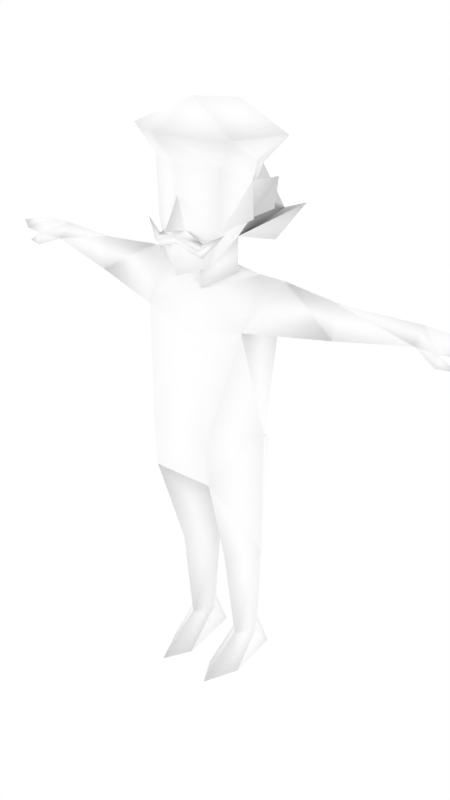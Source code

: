 # Source: malenpc18.blend  (saved by Blender 2.68.0; exported with 4.5.12 LTS)
import bpy
from mathutils import Matrix  # noqa: F401  (used for matrix-valued properties, if any)

bpy.ops.wm.read_factory_settings(use_empty=True)
scene = bpy.context.scene
scene.name = 'Scene'

# ---- collections
col_collection_1 = bpy.data.collections.new('Collection 1'); scene.collection.children.link(col_collection_1)
col_collection_2 = bpy.data.collections.new('Collection 2'); scene.collection.children.link(col_collection_2)
col_collection_2.hide_render = True
col_collection_2.hide_viewport = True

# ---- materials (node trees are filled in below, after node groups)
mat_npcs = bpy.data.materials.new('npcs')
mat_npcs.alpha_threshold = 0.0
mat_npcs.use_transparent_shadow = False
mat_npcs.diffuse_color = (1.0, 1.0, 1.0, 1.0)
mat_npcs.roughness = 0.5
mat_npcs.line_color = (0.0, 0.0, 0.0, 1.0)

# ---- material node trees

# ---- world
world_world = bpy.data.worlds.new('World'); scene.world = world_world
world_world.color = (1.0, 1.0, 1.0)
world_world.use_sun_shadow = False
world_world.sun_shadow_jitter_overblur = 0.0
world_world.cycles.sampling_method = 'MANUAL'
world_world.cycles.sample_map_resolution = 256

# ---- meshes
me_simplerrig = bpy.data.meshes.new('simplerrig')
me_simplerrig.from_pydata([(-0.1546, 0.01366, 1.366), (-0.09984, 0.1356, 0.7785), (-0.1716, 0.08818, 1.228), (-0.1716, -0.09049, 1.228), (-0.1919, -0.006536, 0.8787), (-0.01071, 0.03604, 0.4338), (-0.08536, 0.1096, 0.5177), (-0.1566, 0.03604, 0.4338), (-0.05268, 0.04775, 0.1018), (-0.09084, 0.1065, 0.1018), (-0.1304, 0.04775, 0.1018), (-0.09084, -0.01247, 0.1018), (-0.06353, 0.1319, 0.0), (-0.1181, 0.1319, 0.0), (-0.08904, -0.1675, 0.0), (-0.04035, -0.08092, 0.0), (-0.1391, -0.05611, 0.0), (-0.4278, -0.007601, 1.356), (-0.4958, 0.1013, 1.305), (-0.4278, -0.02275, 1.254), (-0.2425, 0.01366, 1.366), (-0.6554, 0.05277, 1.338), (-0.6554, 0.09586, 1.293), (-0.6554, 0.009334, 1.293), (-0.7336, 0.0497, 1.336), (-0.7336, 0.1218, 1.302), (-0.7334, -0.008269, 1.3), (-0.7942, 0.04732, 1.325), (-0.7942, 0.1152, 1.304), (-0.7942, -0.002617, 1.304), (-0.8619, 0.04387, 1.306), (-0.7309, -0.01675, 1.264), (-0.7864, -0.0009606, 1.264), (-0.7186, 0.01877, 1.271), (-0.08613, 0.126, 0.3564), (-0.1016, -0.1506, 0.7386), (-0.4278, 0.09554, 1.305), (-0.08368, -0.05824, 0.4338), (-0.07179, 0.01721, 1.349), (-0.09965, -0.1606, 0.8787), (-0.07179, 0.01721, 1.457), (-0.1187, 0.01249, 1.52), (-0.1635, 0.06022, 1.544), (-0.1758, 0.06022, 1.636), (-0.1248, 0.01249, 1.626), (-0.1316, 0.01721, 1.681), (-0.1693, -0.129, 1.764), (-0.1545, 0.1321, 1.729), (-0.1116, -0.1112, 1.685), (-0.07902, 0.1163, 1.644), (-0.1116, -0.1032, 1.507), (-0.07939, -0.1114, 1.403), (-0.1349, 0.1441, 1.522), (-0.23, 0.1163, 1.561), (-0.1262, 0.1163, 1.433), (-0.09073, 0.05061, 1.58), (-0.1607, -0.02755, 1.534), (-0.02779, -0.1509, 1.508), (-0.07693, -0.1389, 1.476), (-0.1359, -0.1195, 1.507), (-0.07693, -0.1405, 1.435), (-0.07447, -0.1588, 1.459), (0.1546, 0.01366, 1.366), (0.09984, 0.1356, 0.7785), (0.1716, 0.08818, 1.228), (0.1716, -0.09049, 1.228), (0.1919, -0.006536, 0.8787), (0.01071, 0.03604, 0.4338), (0.08536, 0.1096, 0.5177), (0.1566, 0.03604, 0.4338), (0.05268, 0.04775, 0.1018), (0.09084, 0.1065, 0.1018), (0.1304, 0.04775, 0.1018), (0.09084, -0.01247, 0.1018), (0.06353, 0.1319, 0.0), (0.1181, 0.1319, 0.0), (0.08904, -0.1675, 0.0), (0.04035, -0.08092, 0.0), (0.1391, -0.05611, 0.0), (0.4278, -0.007601, 1.356), (0.4958, 0.1013, 1.305), (0.4278, -0.02275, 1.254), (0.2425, 0.01366, 1.366), (0.6554, 0.05277, 1.338), (0.6554, 0.09586, 1.293), (0.6554, 0.009334, 1.293), (0.7336, 0.0497, 1.336), (0.7336, 0.1218, 1.302), (0.7334, -0.008269, 1.3), (0.7942, 0.04732, 1.325), (0.7942, 0.1152, 1.304), (0.7942, -0.002617, 1.304), (0.8619, 0.04387, 1.306), (0.7309, -0.01675, 1.264), (0.7864, -0.0009606, 1.264), (0.7186, 0.01877, 1.271), (0.08613, 0.126, 0.3564), (0.1016, -0.1506, 0.7386), (0.4278, 0.09554, 1.305), (0.08368, -0.05824, 0.4338), (0.07179, 0.01721, 1.349), (0.0, -0.05743, 1.306), (0.0, 0.117, 0.8787), (0.0, 0.0965, 1.215), (0.0, 0.07285, 1.352), (0.0, -0.01047, 0.7267), (0.0, -0.1102, 1.189), (0.09965, -0.1606, 0.8787), (0.0, -0.06151, 1.385), (0.0, -0.16, 1.375), (0.0, -0.2028, 1.509), (0.0, -0.1515, 1.598), (0.0, -0.1576, 1.685), (0.0, -0.231, 1.774), (0.0, -0.08376, 1.848), (0.0, 0.1083, 1.813), (0.0, 0.2155, 1.688), (0.0, 0.138, 1.613), (0.0, 0.08297, 1.49), (0.07179, 0.01721, 1.457), (0.1187, 0.01249, 1.52), (0.1635, 0.06022, 1.544), (0.1758, 0.06022, 1.636), (0.1248, 0.01249, 1.626), (0.1316, 0.01721, 1.681), (0.1693, -0.129, 1.764), (0.1545, 0.1321, 1.729), (0.1116, -0.1112, 1.685), (0.07902, 0.1163, 1.644), (0.1116, -0.1032, 1.507), (0.07939, -0.1114, 1.403), (0.1349, 0.1441, 1.522), (0.23, 0.1163, 1.561), (0.1262, 0.1163, 1.433), (0.09073, 0.05061, 1.58), (0.1607, -0.02755, 1.534), (0.02779, -0.1509, 1.508), (0.07693, -0.1389, 1.476), (0.1359, -0.1195, 1.507), (0.07693, -0.1405, 1.435), (0.0, -0.1573, 1.467), (0.07447, -0.1588, 1.459), (0.0, -0.1708, 1.49)], [], [(1, 105, 6), (14, 11, 16), (12, 8, 15), (34, 10, 7), (9, 8, 12), (12, 15, 16, 13), (8, 11, 15), (13, 9, 12), (13, 16, 10), (4, 3, 2), (36, 20, 2), (19, 36, 2), (17, 18, 21), (25, 22, 26), (18, 22, 21), (23, 21, 26), (24, 25, 28), (21, 22, 25), (25, 26, 28), (26, 24, 29), (28, 29, 30), (29, 27, 30), (27, 28, 30), (22, 33, 26), (22, 18, 19), (23, 26, 31), (33, 31, 32), (26, 33, 32), (31, 26, 32), (27, 24, 28), (24, 21, 25), (24, 27, 29), (26, 29, 28), (11, 14, 15), (10, 9, 13), (11, 10, 16), (23, 33, 22), (33, 23, 31), (9, 10, 34), (34, 6, 5), (8, 9, 34), (15, 14, 16), (5, 11, 8), (11, 7, 10), (11, 5, 37), (6, 34, 7), (8, 34, 5), (21, 24, 26), (5, 6, 105), (104, 103, 2), (3, 4, 39), (2, 3, 19), (35, 7, 37), (1, 6, 7), (4, 7, 35), (106, 3, 39), (5, 35, 37), (23, 22, 19), (36, 19, 18), (20, 36, 17), (17, 36, 18), (23, 19, 17), (23, 17, 21), (7, 11, 37), (102, 2, 103), (20, 17, 19), (20, 19, 3), (1, 7, 4), (102, 4, 2), (102, 1, 4), (20, 0, 2), (0, 104, 2), (0, 20, 3), (3, 106, 101), (101, 0, 3), (38, 104, 0), (38, 0, 101), (39, 4, 35), (35, 5, 105), (114, 115, 46), (46, 115, 47), (115, 116, 47), (47, 45, 46), (45, 47, 49), (47, 116, 49), (48, 112, 113), (49, 116, 117), (48, 50, 111), (48, 111, 112), (44, 48, 45), (54, 118, 40), (40, 53, 54), (52, 54, 53), (117, 52, 49), (54, 52, 118), (52, 117, 118), (40, 52, 53), (49, 52, 55), (55, 40, 41), (44, 49, 55), (49, 44, 45), (41, 50, 56), (44, 41, 56), (50, 44, 56), (48, 44, 50), (50, 41, 51), (40, 51, 41), (50, 57, 111), (110, 111, 57), (50, 51, 57), (51, 109, 57), (43, 41, 44), (41, 43, 42), (55, 43, 44), (55, 42, 43), (55, 41, 42), (46, 113, 114), (46, 45, 48), (113, 46, 48), (142, 57, 58, 61), (61, 58, 59), (61, 59, 60), (61, 60, 140, 142), (58, 60, 59), (57, 140, 60, 58), (51, 108, 109), (40, 108, 51), (40, 101, 108), (101, 40, 38), (40, 104, 38), (104, 40, 118), (52, 40, 55), (63, 68, 105), (76, 78, 73), (74, 77, 70), (96, 69, 72), (71, 74, 70), (74, 75, 78, 77), (70, 77, 73), (75, 74, 71), (75, 72, 78), (66, 64, 65), (98, 64, 82), (81, 64, 98), (79, 83, 80), (87, 88, 84), (80, 83, 84), (85, 88, 83), (86, 90, 87), (83, 87, 84), (87, 90, 88), (88, 91, 86), (90, 92, 91), (91, 92, 89), (89, 92, 90), (84, 88, 95), (84, 81, 80), (85, 93, 88), (95, 94, 93), (88, 94, 95), (93, 94, 88), (89, 90, 86), (86, 87, 83), (86, 91, 89), (88, 90, 91), (73, 77, 76), (72, 75, 71), (73, 78, 72), (85, 84, 95), (95, 93, 85), (71, 96, 72), (96, 67, 68), (70, 96, 71), (77, 78, 76), (67, 70, 73), (73, 72, 69), (73, 99, 67), (68, 69, 96), (70, 67, 96), (83, 88, 86), (67, 105, 68), (104, 64, 103), (65, 107, 66), (64, 81, 65), (97, 99, 69), (63, 69, 68), (66, 97, 69), (106, 107, 65), (67, 99, 97), (85, 81, 84), (98, 80, 81), (82, 79, 98), (79, 80, 98), (85, 79, 81), (85, 83, 79), (69, 99, 73), (102, 103, 64), (82, 81, 79), (82, 65, 81), (63, 66, 69), (102, 64, 66), (102, 66, 63), (82, 64, 62), (62, 64, 104), (62, 65, 82), (65, 101, 106), (101, 65, 62), (100, 62, 104), (100, 101, 62), (107, 97, 66), (97, 105, 67), (114, 125, 115), (125, 126, 115), (115, 126, 116), (126, 125, 124), (124, 128, 126), (126, 128, 116), (127, 113, 112), (128, 117, 116), (127, 111, 129), (127, 112, 111), (123, 124, 127), (133, 119, 118), (119, 133, 132), (131, 132, 133), (117, 128, 131), (133, 118, 131), (131, 118, 117), (119, 132, 131), (128, 134, 131), (134, 120, 119), (123, 134, 128), (128, 124, 123), (120, 135, 129), (123, 135, 120), (129, 135, 123), (127, 129, 123), (129, 130, 120), (119, 120, 130), (129, 111, 136), (110, 136, 111), (129, 136, 130), (130, 136, 109), (122, 123, 120), (120, 121, 122), (134, 123, 122), (134, 122, 121), (134, 121, 120), (125, 114, 113), (125, 127, 124), (113, 127, 125), (142, 141, 137, 136), (141, 138, 137), (141, 139, 138), (141, 142, 140, 139), (137, 138, 139), (136, 137, 139, 140), (130, 109, 108), (119, 130, 108), (119, 108, 101), (101, 100, 119), (119, 100, 104), (104, 118, 119), (131, 134, 119), (136, 110, 57), (136, 57, 109), (63, 1, 102), (63, 105, 1), (107, 106, 39), (35, 97, 107, 39), (105, 97, 35), (57, 142, 136)])
me_simplerrig.polygons.foreach_set('use_smooth', [True] * 272)
_uv = me_simplerrig.uv_layers.new(name='UVMap')
_uv.uv.foreach_set('vector', [0.8238, 0.5378, 0.8138, 0.5351, 0.8238, 0.5222, 0.7699, 0.5008, 0.7699, 0.5096, 0.7796, 0.5008, 0.7507, 0.5008, 0.763, 0.5096, 0.7603, 0.5008, 0.8238, 0.5136, 0.8339, 0.5011, 0.8339, 0.5183, 0.7563, 0.5096, 0.763, 0.5096, 0.7507, 0.5008, 0.7552, 0.5109, 0.7511, 0.534, 0.7652, 0.5305, 0.7614, 0.5109, 0.763, 0.5096, 0.7699, 0.5096, 0.7603, 0.5008, 0.7868, 0.5008, 0.7823, 0.5096, 0.793, 0.5008, 0.7868, 0.5008, 0.7796, 0.5008, 0.7759, 0.5096, 0.8299, 0.5486, 0.838, 0.5722, 0.8261, 0.5722, 0.8548, 0.556, 0.8644, 0.5488, 0.8746, 0.556, 0.8561, 0.5637, 0.8548, 0.556, 0.8746, 0.556, 0.8538, 0.5488, 0.85, 0.556, 0.8389, 0.5488, 0.8443, 0.607, 0.8506, 0.6056, 0.8443, 0.5966, 0.85, 0.556, 0.8389, 0.556, 0.8389, 0.5488, 0.853, 0.6214, 0.8542, 0.6144, 0.847, 0.6203, 0.8482, 0.6143, 0.8475, 0.6075, 0.8428, 0.6085, 0.8542, 0.6144, 0.8537, 0.6073, 0.8475, 0.6075, 0.8443, 0.607, 0.8443, 0.5966, 0.8395, 0.6066, 0.847, 0.6203, 0.8482, 0.6143, 0.8425, 0.6188, 0.8395, 0.6066, 0.8394, 0.597, 0.8341, 0.6009, 0.8425, 0.6188, 0.8434, 0.6143, 0.8377, 0.6144, 0.8434, 0.6143, 0.8428, 0.6085, 0.8377, 0.6144, 0.8506, 0.6056, 0.8484, 0.5966, 0.8443, 0.5966, 0.8389, 0.556, 0.85, 0.556, 0.8561, 0.5637, 0.853, 0.6214, 0.847, 0.6203, 0.8468, 0.6244, 0.8484, 0.5966, 0.8493, 0.5935, 0.8453, 0.592, 0.8443, 0.5966, 0.8484, 0.5966, 0.8453, 0.592, 0.8468, 0.6244, 0.847, 0.6203, 0.8425, 0.6228, 0.8434, 0.6143, 0.8482, 0.6143, 0.8428, 0.6085, 0.8482, 0.6143, 0.8542, 0.6144, 0.8475, 0.6075, 0.8482, 0.6143, 0.8434, 0.6143, 0.8425, 0.6188, 0.8443, 0.5966, 0.8394, 0.597, 0.8395, 0.6066, 0.7699, 0.5096, 0.7699, 0.5008, 0.7603, 0.5008, 0.7759, 0.5096, 0.7823, 0.5096, 0.7868, 0.5008, 0.7699, 0.5096, 0.7759, 0.5096, 0.7796, 0.5008, 0.8542, 0.5987, 0.8484, 0.5966, 0.8506, 0.6056, 0.8484, 0.5966, 0.8542, 0.5987, 0.8493, 0.5935, 0.8238, 0.5011, 0.8339, 0.5011, 0.8238, 0.5136, 0.8238, 0.5136, 0.8238, 0.5222, 0.8138, 0.5183, 0.8138, 0.5011, 0.8238, 0.5011, 0.8238, 0.5136, 0.7511, 0.534, 0.7581, 0.5405, 0.7652, 0.5305, 0.8546, 0.5183, 0.8444, 0.5011, 0.8546, 0.5011, 0.8444, 0.5011, 0.8346, 0.5183, 0.8346, 0.5011, 0.8444, 0.5011, 0.8546, 0.5183, 0.8444, 0.5183, 0.8238, 0.5222, 0.8238, 0.5136, 0.8339, 0.5183, 0.8138, 0.5011, 0.8238, 0.5136, 0.8138, 0.5183, 0.8542, 0.6144, 0.8482, 0.6143, 0.847, 0.6203, 0.8138, 0.5183, 0.8238, 0.5222, 0.8138, 0.5351, 0.8146, 0.5808, 0.8146, 0.5714, 0.8261, 0.5722, 0.7665, 0.5722, 0.7593, 0.5486, 0.7713, 0.5486, 0.8746, 0.556, 0.8746, 0.5637, 0.8561, 0.5637, 0.8444, 0.5387, 0.8346, 0.5183, 0.8444, 0.5183, 0.8238, 0.5378, 0.8238, 0.5222, 0.8339, 0.5183, 0.8346, 0.5478, 0.8346, 0.5183, 0.8444, 0.5387, 0.778, 0.5696, 0.7665, 0.5722, 0.7713, 0.5486, 0.8546, 0.5183, 0.8444, 0.5387, 0.8444, 0.5183, 0.8389, 0.5637, 0.8389, 0.556, 0.8561, 0.5637, 0.8548, 0.556, 0.8561, 0.5637, 0.85, 0.556, 0.8644, 0.5488, 0.8548, 0.556, 0.8538, 0.5488, 0.8538, 0.5488, 0.8548, 0.556, 0.85, 0.556, 0.8389, 0.5637, 0.8561, 0.5637, 0.8547, 0.5718, 0.8389, 0.5637, 0.8547, 0.5718, 0.8389, 0.5718, 0.8346, 0.5183, 0.8444, 0.5011, 0.8444, 0.5183, 0.8146, 0.5486, 0.8261, 0.5722, 0.8146, 0.5714, 0.8644, 0.5718, 0.8547, 0.5718, 0.8561, 0.5637, 0.8644, 0.5718, 0.8561, 0.5637, 0.8746, 0.5637, 0.8238, 0.5378, 0.8339, 0.5183, 0.8339, 0.5478, 0.8146, 0.5486, 0.8299, 0.5486, 0.8261, 0.5722, 0.8138, 0.5478, 0.8238, 0.5378, 0.8339, 0.5478, 0.8644, 0.5488, 0.8746, 0.5488, 0.8746, 0.556, 0.8255, 0.5835, 0.8146, 0.5808, 0.8261, 0.5722, 0.8746, 0.5718, 0.8644, 0.5718, 0.8746, 0.5637, 0.7665, 0.5722, 0.778, 0.5696, 0.778, 0.5782, 0.778, 0.5782, 0.7674, 0.5835, 0.7665, 0.5722, 0.8199, 0.5838, 0.8146, 0.5808, 0.8255, 0.5835, 0.7731, 0.5839, 0.7674, 0.5835, 0.778, 0.5782, 0.8444, 0.5478, 0.8346, 0.5478, 0.8444, 0.5387, 0.8444, 0.5387, 0.8546, 0.5183, 0.8546, 0.5351, 0.828, 0.5971, 0.828, 0.613, 0.8181, 0.5984, 0.8181, 0.5984, 0.828, 0.613, 0.8169, 0.6118, 0.828, 0.613, 0.8165, 0.6234, 0.8169, 0.6118, 0.8169, 0.6118, 0.8105, 0.6055, 0.8181, 0.5984, 0.8105, 0.6055, 0.8169, 0.6118, 0.8089, 0.6147, 0.8169, 0.6118, 0.8165, 0.6234, 0.8089, 0.6147, 0.8113, 0.5963, 0.8123, 0.5882, 0.82, 0.5872, 0.8089, 0.6147, 0.8165, 0.6234, 0.8072, 0.6221, 0.7516, 0.6243, 0.7507, 0.6018, 0.7667, 0.6129, 0.7516, 0.6243, 0.7667, 0.6129, 0.7667, 0.6243, 0.7957, 0.6192, 0.7837, 0.6239, 0.7958, 0.6244, 0.834, 0.5893, 0.8433, 0.588, 0.8374, 0.5962, 0.8374, 0.5962, 0.8226, 0.5876, 0.834, 0.5893, 0.8315, 0.5835, 0.834, 0.5893, 0.8226, 0.5876, 0.8433, 0.5769, 0.8315, 0.5835, 0.8368, 0.5734, 0.834, 0.5893, 0.8315, 0.5835, 0.8433, 0.588, 0.8315, 0.5835, 0.8433, 0.5769, 0.8433, 0.588, 0.8011, 0.5999, 0.8093, 0.6055, 0.8073, 0.612, 0.8368, 0.5734, 0.8315, 0.5835, 0.8291, 0.574, 0.8053, 0.6104, 0.7978, 0.5991, 0.7979, 0.6074, 0.7957, 0.6192, 0.8063, 0.6209, 0.8002, 0.6147, 0.8063, 0.6209, 0.7957, 0.6192, 0.7958, 0.6244, 0.7979, 0.6074, 0.7857, 0.6073, 0.7932, 0.6107, 0.7957, 0.6192, 0.7979, 0.6074, 0.7932, 0.6107, 0.7857, 0.6073, 0.7957, 0.6192, 0.7932, 0.6107, 0.7837, 0.6239, 0.7957, 0.6192, 0.7857, 0.6073, 0.7857, 0.6073, 0.7979, 0.6074, 0.7835, 0.5961, 0.7978, 0.5991, 0.7835, 0.5961, 0.7979, 0.6074, 0.7507, 0.6018, 0.7628, 0.602, 0.7667, 0.6129, 0.7667, 0.6048, 0.7667, 0.6129, 0.7628, 0.602, 0.7507, 0.6018, 0.7547, 0.5882, 0.7628, 0.602, 0.7547, 0.5882, 0.7667, 0.5844, 0.7628, 0.602, 0.8041, 0.5978, 0.8103, 0.5867, 0.8105, 0.5965, 0.8103, 0.5867, 0.8041, 0.5978, 0.8044, 0.5893, 0.7972, 0.5913, 0.8041, 0.5978, 0.7976, 0.5977, 0.7972, 0.5913, 0.8044, 0.5893, 0.8041, 0.5978, 0.7972, 0.5913, 0.7997, 0.5848, 0.8044, 0.5893, 0.8181, 0.5984, 0.82, 0.5872, 0.828, 0.5971, 0.8181, 0.5984, 0.8105, 0.6055, 0.8113, 0.5963, 0.82, 0.5872, 0.8181, 0.5984, 0.8113, 0.5963, 0.7742, 0.5445, 0.7707, 0.5479, 0.7641, 0.5447, 0.7648, 0.5416, 0.7648, 0.5416, 0.7641, 0.5447, 0.7559, 0.5458, 0.7648, 0.5416, 0.7559, 0.5458, 0.7643, 0.538, 0.7648, 0.5416, 0.7643, 0.538, 0.7742, 0.5409, 0.7742, 0.5445, 0.7546, 0.5459, 0.7511, 0.5459, 0.7572, 0.5509, 0.7573, 0.5417, 0.7538, 0.5394, 0.7511, 0.5459, 0.7546, 0.5459, 0.7835, 0.5961, 0.7898, 0.5883, 0.7795, 0.5867, 0.7978, 0.5991, 0.7898, 0.5883, 0.7835, 0.5961, 0.7578, 0.5868, 0.7658, 0.576, 0.7658, 0.5819, 0.7658, 0.576, 0.7578, 0.5868, 0.7581, 0.5789, 0.7578, 0.5868, 0.7514, 0.5789, 0.7581, 0.5789, 0.7514, 0.5789, 0.7578, 0.5868, 0.7505, 0.5891, 0.8093, 0.6055, 0.8011, 0.5999, 0.8091, 0.598, 0.8038, 0.5378, 0.8038, 0.5222, 0.8138, 0.5351, 0.7699, 0.5008, 0.7796, 0.5008, 0.7699, 0.5096, 0.7507, 0.5008, 0.7603, 0.5008, 0.763, 0.5096, 0.8038, 0.5136, 0.7938, 0.5183, 0.7938, 0.5011, 0.7563, 0.5096, 0.7507, 0.5008, 0.763, 0.5096, 0.7552, 0.5109, 0.7614, 0.5109, 0.7652, 0.5305, 0.7511, 0.534, 0.763, 0.5096, 0.7603, 0.5008, 0.7699, 0.5096, 0.7868, 0.5008, 0.793, 0.5008, 0.7823, 0.5096, 0.7868, 0.5008, 0.7759, 0.5096, 0.7796, 0.5008, 0.7992, 0.5486, 0.803, 0.5722, 0.7911, 0.5722, 0.8548, 0.556, 0.8746, 0.556, 0.8644, 0.5488, 0.8561, 0.5637, 0.8746, 0.556, 0.8548, 0.556, 0.8538, 0.5488, 0.8389, 0.5488, 0.85, 0.556, 0.8443, 0.607, 0.8443, 0.5966, 0.8506, 0.6056, 0.85, 0.556, 0.8389, 0.5488, 0.8389, 0.556, 0.853, 0.6214, 0.847, 0.6203, 0.8542, 0.6144, 0.8482, 0.6143, 0.8428, 0.6085, 0.8475, 0.6075, 0.8542, 0.6144, 0.8475, 0.6075, 0.8537, 0.6073, 0.8443, 0.607, 0.8395, 0.6066, 0.8443, 0.5966, 0.847, 0.6203, 0.8425, 0.6188, 0.8482, 0.6143, 0.8395, 0.6066, 0.8341, 0.6009, 0.8394, 0.597, 0.8425, 0.6188, 0.8377, 0.6144, 0.8434, 0.6143, 0.8434, 0.6143, 0.8377, 0.6144, 0.8428, 0.6085, 0.8506, 0.6056, 0.8443, 0.5966, 0.8484, 0.5966, 0.8389, 0.556, 0.8561, 0.5637, 0.85, 0.556, 0.853, 0.6214, 0.8468, 0.6244, 0.847, 0.6203, 0.8484, 0.5966, 0.8453, 0.592, 0.8493, 0.5935, 0.8443, 0.5966, 0.8453, 0.592, 0.8484, 0.5966, 0.8468, 0.6244, 0.8425, 0.6228, 0.847, 0.6203, 0.8434, 0.6143, 0.8428, 0.6085, 0.8482, 0.6143, 0.8482, 0.6143, 0.8475, 0.6075, 0.8542, 0.6144, 0.8482, 0.6143, 0.8425, 0.6188, 0.8434, 0.6143, 0.8443, 0.5966, 0.8395, 0.6066, 0.8394, 0.597, 0.7699, 0.5096, 0.7603, 0.5008, 0.7699, 0.5008, 0.7759, 0.5096, 0.7868, 0.5008, 0.7823, 0.5096, 0.7699, 0.5096, 0.7796, 0.5008, 0.7759, 0.5096, 0.8542, 0.5987, 0.8506, 0.6056, 0.8484, 0.5966, 0.8484, 0.5966, 0.8493, 0.5935, 0.8542, 0.5987, 0.8038, 0.5011, 0.8038, 0.5136, 0.7938, 0.5011, 0.8038, 0.5136, 0.8138, 0.5183, 0.8038, 0.5222, 0.8138, 0.5011, 0.8038, 0.5136, 0.8038, 0.5011, 0.7511, 0.534, 0.7652, 0.5305, 0.7581, 0.5405, 0.8546, 0.5183, 0.8546, 0.5011, 0.8645, 0.5011, 0.8645, 0.5011, 0.8745, 0.5011, 0.8745, 0.5183, 0.8645, 0.5011, 0.8645, 0.5183, 0.8546, 0.5183, 0.8038, 0.5222, 0.7938, 0.5183, 0.8038, 0.5136, 0.8138, 0.5011, 0.8138, 0.5183, 0.8038, 0.5136, 0.8542, 0.6144, 0.847, 0.6203, 0.8482, 0.6143, 0.8138, 0.5183, 0.8138, 0.5351, 0.8038, 0.5222, 0.8146, 0.5808, 0.803, 0.5722, 0.8146, 0.5714, 0.7895, 0.5722, 0.7847, 0.5486, 0.7968, 0.5486, 0.8746, 0.556, 0.8561, 0.5637, 0.8746, 0.5637, 0.8645, 0.5388, 0.8645, 0.5183, 0.8745, 0.5183, 0.8038, 0.5378, 0.7938, 0.5183, 0.8038, 0.5222, 0.8745, 0.5478, 0.8645, 0.5388, 0.8745, 0.5183, 0.778, 0.5696, 0.7847, 0.5486, 0.7895, 0.5722, 0.8546, 0.5183, 0.8645, 0.5183, 0.8645, 0.5388, 0.8389, 0.5637, 0.8561, 0.5637, 0.8389, 0.556, 0.8548, 0.556, 0.85, 0.556, 0.8561, 0.5637, 0.8644, 0.5488, 0.8538, 0.5488, 0.8548, 0.556, 0.8538, 0.5488, 0.85, 0.556, 0.8548, 0.556, 0.8389, 0.5637, 0.8547, 0.5718, 0.8561, 0.5637, 0.8389, 0.5637, 0.8389, 0.5718, 0.8547, 0.5718, 0.8745, 0.5183, 0.8645, 0.5183, 0.8645, 0.5011, 0.8146, 0.5486, 0.8146, 0.5714, 0.803, 0.5722, 0.8644, 0.5718, 0.8561, 0.5637, 0.8547, 0.5718, 0.8644, 0.5718, 0.8746, 0.5637, 0.8561, 0.5637, 0.8038, 0.5378, 0.7938, 0.5478, 0.7938, 0.5183, 0.8146, 0.5486, 0.803, 0.5722, 0.7992, 0.5486, 0.8138, 0.5478, 0.7938, 0.5478, 0.8038, 0.5378, 0.8644, 0.5488, 0.8746, 0.556, 0.8746, 0.5488, 0.8036, 0.5835, 0.803, 0.5722, 0.8146, 0.5808, 0.8746, 0.5718, 0.8746, 0.5637, 0.8644, 0.5718, 0.7895, 0.5722, 0.778, 0.5782, 0.778, 0.5696, 0.778, 0.5782, 0.7895, 0.5722, 0.7886, 0.5835, 0.8092, 0.5838, 0.8036, 0.5835, 0.8146, 0.5808, 0.7829, 0.5839, 0.778, 0.5782, 0.7886, 0.5835, 0.8645, 0.5478, 0.8645, 0.5388, 0.8745, 0.5478, 0.8645, 0.5388, 0.8546, 0.5351, 0.8546, 0.5183, 0.828, 0.5971, 0.8181, 0.5984, 0.828, 0.613, 0.8181, 0.5984, 0.8169, 0.6118, 0.828, 0.613, 0.828, 0.613, 0.8169, 0.6118, 0.8165, 0.6234, 0.8169, 0.6118, 0.8181, 0.5984, 0.8105, 0.6055, 0.8105, 0.6055, 0.8089, 0.6147, 0.8169, 0.6118, 0.8169, 0.6118, 0.8089, 0.6147, 0.8165, 0.6234, 0.8113, 0.5963, 0.82, 0.5872, 0.8123, 0.5882, 0.8089, 0.6147, 0.8072, 0.6221, 0.8165, 0.6234, 0.7818, 0.6243, 0.7667, 0.6129, 0.7828, 0.6018, 0.7818, 0.6243, 0.7667, 0.6243, 0.7667, 0.6129, 0.7957, 0.6192, 0.7958, 0.6244, 0.7837, 0.6239, 0.834, 0.5893, 0.8374, 0.5962, 0.8433, 0.588, 0.8374, 0.5962, 0.834, 0.5893, 0.8226, 0.5876, 0.8315, 0.5835, 0.8226, 0.5876, 0.834, 0.5893, 0.8433, 0.5769, 0.8368, 0.5734, 0.8315, 0.5835, 0.834, 0.5893, 0.8433, 0.588, 0.8315, 0.5835, 0.8315, 0.5835, 0.8433, 0.588, 0.8433, 0.5769, 0.8011, 0.5999, 0.8073, 0.612, 0.8093, 0.6055, 0.8368, 0.5734, 0.8291, 0.574, 0.8315, 0.5835, 0.8053, 0.6104, 0.7979, 0.6074, 0.7978, 0.5991, 0.7957, 0.6192, 0.8002, 0.6147, 0.8063, 0.6209, 0.8063, 0.6209, 0.7958, 0.6244, 0.7957, 0.6192, 0.7979, 0.6074, 0.7932, 0.6107, 0.7857, 0.6073, 0.7957, 0.6192, 0.7932, 0.6107, 0.7979, 0.6074, 0.7857, 0.6073, 0.7932, 0.6107, 0.7957, 0.6192, 0.7837, 0.6239, 0.7857, 0.6073, 0.7957, 0.6192, 0.7857, 0.6073, 0.7835, 0.5961, 0.7979, 0.6074, 0.7978, 0.5991, 0.7979, 0.6074, 0.7835, 0.5961, 0.7828, 0.6018, 0.7667, 0.6129, 0.7706, 0.602, 0.7667, 0.6048, 0.7706, 0.602, 0.7667, 0.6129, 0.7828, 0.6018, 0.7706, 0.602, 0.7787, 0.5882, 0.7787, 0.5882, 0.7706, 0.602, 0.7667, 0.5844, 0.8041, 0.5978, 0.8105, 0.5965, 0.8103, 0.5867, 0.8103, 0.5867, 0.8044, 0.5893, 0.8041, 0.5978, 0.7972, 0.5913, 0.7976, 0.5977, 0.8041, 0.5978, 0.7972, 0.5913, 0.8041, 0.5978, 0.8044, 0.5893, 0.7972, 0.5913, 0.8044, 0.5893, 0.7997, 0.5848, 0.8181, 0.5984, 0.828, 0.5971, 0.82, 0.5872, 0.8181, 0.5984, 0.8113, 0.5963, 0.8105, 0.6055, 0.82, 0.5872, 0.8113, 0.5963, 0.8181, 0.5984, 0.7742, 0.5445, 0.7836, 0.5416, 0.7843, 0.5447, 0.7777, 0.5479, 0.7836, 0.5416, 0.7925, 0.5458, 0.7843, 0.5447, 0.7836, 0.5416, 0.7841, 0.538, 0.7925, 0.5458, 0.7836, 0.5416, 0.7742, 0.5445, 0.7742, 0.5409, 0.7841, 0.538, 0.7546, 0.5459, 0.7572, 0.5509, 0.7511, 0.5459, 0.7573, 0.5417, 0.7546, 0.5459, 0.7511, 0.5459, 0.7538, 0.5394, 0.7835, 0.5961, 0.7795, 0.5867, 0.7898, 0.5883, 0.7978, 0.5991, 0.7835, 0.5961, 0.7898, 0.5883, 0.7578, 0.5868, 0.7658, 0.5819, 0.7658, 0.576, 0.7658, 0.576, 0.7581, 0.5789, 0.7578, 0.5868, 0.7578, 0.5868, 0.7581, 0.5789, 0.7514, 0.5789, 0.7514, 0.5789, 0.7505, 0.5891, 0.7578, 0.5868, 0.8093, 0.6055, 0.8091, 0.598, 0.8011, 0.5999, 0.7706, 0.602, 0.7667, 0.6048, 0.7628, 0.602, 0.7706, 0.602, 0.7628, 0.602, 0.7667, 0.5844, 0.8038, 0.5378, 0.8238, 0.5378, 0.8138, 0.5478, 0.8038, 0.5378, 0.8138, 0.5351, 0.8238, 0.5378, 0.7847, 0.5486, 0.778, 0.5696, 0.7713, 0.5486, 0.8444, 0.5387, 0.8645, 0.5388, 0.8645, 0.5478, 0.8444, 0.5478, 0.8546, 0.5351, 0.8645, 0.5388, 0.8444, 0.5387, 0.7707, 0.5479, 0.7742, 0.5445, 0.7777, 0.5479])
_ca = me_simplerrig.color_attributes.new('Col', 'BYTE_COLOR', 'CORNER')
_ca.data.foreach_set('color', [1.0, 1.0, 1.0, 1.0, 1.0, 1.0, 1.0, 1.0, 1.0, 1.0, 1.0, 1.0, 1.0, 1.0, 1.0, 1.0, 1.0, 1.0, 1.0, 1.0, 1.0, 1.0, 1.0, 1.0, 1.0, 1.0, 1.0, 1.0, 1.0, 1.0, 1.0, 1.0, 1.0, 1.0, 1.0, 1.0, 1.0, 1.0, 1.0, 1.0, 1.0, 1.0, 1.0, 1.0, 1.0, 1.0, 1.0, 1.0, 1.0, 1.0, 1.0, 1.0, 1.0, 1.0, 1.0, 1.0, 1.0, 1.0, 1.0, 1.0, 1.0, 1.0, 1.0, 1.0, 1.0, 1.0, 1.0, 1.0, 1.0, 1.0, 1.0, 1.0, 1.0, 1.0, 1.0, 1.0, 1.0, 1.0, 1.0, 1.0, 1.0, 1.0, 1.0, 1.0, 1.0, 1.0, 1.0, 1.0, 1.0, 1.0, 1.0, 1.0, 1.0, 1.0, 1.0, 1.0, 1.0, 1.0, 1.0, 1.0, 1.0, 1.0, 1.0, 1.0, 1.0, 1.0, 1.0, 1.0, 1.0, 1.0, 1.0, 1.0, 1.0, 1.0, 1.0, 1.0, 1.0, 1.0, 1.0, 1.0, 1.0, 1.0, 1.0, 1.0, 1.0, 1.0, 1.0, 1.0, 1.0, 1.0, 1.0, 1.0, 1.0, 1.0, 1.0, 1.0, 1.0, 1.0, 1.0, 1.0, 1.0, 1.0, 1.0, 1.0, 1.0, 1.0, 1.0, 1.0, 1.0, 1.0, 1.0, 1.0, 1.0, 1.0, 1.0, 1.0, 1.0, 1.0, 1.0, 1.0, 1.0, 1.0, 1.0, 1.0, 1.0, 1.0, 1.0, 1.0, 1.0, 1.0, 1.0, 1.0, 1.0, 1.0, 1.0, 1.0, 1.0, 1.0, 1.0, 1.0, 1.0, 1.0, 1.0, 1.0, 1.0, 1.0, 1.0, 1.0, 1.0, 1.0, 1.0, 1.0, 1.0, 1.0, 1.0, 1.0, 1.0, 1.0, 1.0, 1.0, 1.0, 1.0, 1.0, 1.0, 1.0, 1.0, 1.0, 1.0, 1.0, 1.0, 1.0, 1.0, 1.0, 1.0, 1.0, 1.0, 1.0, 1.0, 1.0, 1.0, 1.0, 1.0, 1.0, 1.0, 1.0, 1.0, 1.0, 1.0, 1.0, 1.0, 1.0, 1.0, 1.0, 1.0, 1.0, 1.0, 1.0, 1.0, 1.0, 1.0, 1.0, 1.0, 1.0, 1.0, 1.0, 1.0, 1.0, 1.0, 1.0, 1.0, 1.0, 1.0, 1.0, 1.0, 1.0, 1.0, 1.0, 1.0, 1.0, 1.0, 1.0, 1.0, 1.0, 1.0, 1.0, 1.0, 1.0, 1.0, 1.0, 1.0, 1.0, 1.0, 1.0, 1.0, 1.0, 1.0, 1.0, 1.0, 1.0, 1.0, 1.0, 1.0, 1.0, 1.0, 1.0, 1.0, 1.0, 1.0, 1.0, 1.0, 1.0, 1.0, 1.0, 1.0, 1.0, 1.0, 1.0, 1.0, 1.0, 1.0, 1.0, 1.0, 1.0, 1.0, 1.0, 1.0, 1.0, 1.0, 1.0, 1.0, 1.0, 1.0, 1.0, 1.0, 1.0, 1.0, 1.0, 1.0, 1.0, 1.0, 1.0, 1.0, 1.0, 1.0, 1.0, 1.0, 1.0, 1.0, 1.0, 1.0, 1.0, 1.0, 1.0, 1.0, 1.0, 1.0, 1.0, 1.0, 1.0, 1.0, 1.0, 1.0, 1.0, 1.0, 1.0, 1.0, 1.0, 1.0, 1.0, 1.0, 1.0, 1.0, 1.0, 1.0, 1.0, 1.0, 1.0, 1.0, 1.0, 1.0, 1.0, 1.0, 1.0, 1.0, 1.0, 1.0, 1.0, 1.0, 1.0, 1.0, 1.0, 1.0, 1.0, 1.0, 1.0, 1.0, 1.0, 1.0, 1.0, 1.0, 1.0, 1.0, 1.0, 1.0, 1.0, 1.0, 1.0, 1.0, 1.0, 1.0, 1.0, 1.0, 1.0, 1.0, 1.0, 1.0, 1.0, 1.0, 1.0, 1.0, 1.0, 1.0, 1.0, 1.0, 1.0, 1.0, 1.0, 1.0, 1.0, 1.0, 1.0, 1.0, 1.0, 1.0, 1.0, 1.0, 1.0, 1.0, 1.0, 1.0, 1.0, 1.0, 1.0, 1.0, 1.0, 1.0, 1.0, 1.0, 1.0, 1.0, 1.0, 1.0, 1.0, 1.0, 1.0, 1.0, 1.0, 1.0, 1.0, 1.0, 1.0, 1.0, 1.0, 1.0, 1.0, 1.0, 1.0, 1.0, 1.0, 1.0, 1.0, 1.0, 1.0, 1.0, 1.0, 1.0, 1.0, 1.0, 1.0, 1.0, 1.0, 1.0, 1.0, 1.0, 1.0, 1.0, 1.0, 1.0, 1.0, 1.0, 1.0, 1.0, 1.0, 1.0, 1.0, 1.0, 1.0, 1.0, 1.0, 1.0, 1.0, 1.0, 1.0, 1.0, 1.0, 1.0, 1.0, 1.0, 1.0, 1.0, 1.0, 1.0, 1.0, 1.0, 1.0, 1.0, 1.0, 1.0, 1.0, 1.0, 1.0, 1.0, 1.0, 1.0, 1.0, 1.0, 1.0, 1.0, 1.0, 1.0, 1.0, 1.0, 1.0, 1.0, 1.0, 1.0, 1.0, 1.0, 1.0, 1.0, 1.0, 1.0, 1.0, 1.0, 1.0, 1.0, 1.0, 1.0, 1.0, 1.0, 1.0, 1.0, 1.0, 1.0, 1.0, 1.0, 1.0, 1.0, 1.0, 1.0, 1.0, 1.0, 1.0, 1.0, 1.0, 1.0, 1.0, 1.0, 1.0, 1.0, 1.0, 1.0, 1.0, 1.0, 1.0, 1.0, 1.0, 1.0, 1.0, 1.0, 1.0, 1.0, 1.0, 1.0, 1.0, 1.0, 1.0, 1.0, 1.0, 1.0, 1.0, 1.0, 1.0, 1.0, 1.0, 1.0, 1.0, 1.0, 1.0, 1.0, 1.0, 1.0, 1.0, 1.0, 1.0, 1.0, 1.0, 1.0, 1.0, 1.0, 1.0, 1.0, 1.0, 1.0, 1.0, 1.0, 1.0, 1.0, 1.0, 1.0, 1.0, 1.0, 1.0, 1.0, 1.0, 1.0, 1.0, 1.0, 1.0, 1.0, 1.0, 1.0, 1.0, 1.0, 1.0, 1.0, 1.0, 1.0, 1.0, 1.0, 1.0, 1.0, 1.0, 1.0, 1.0, 1.0, 1.0, 1.0, 1.0, 1.0, 1.0, 1.0, 1.0, 1.0, 1.0, 1.0, 1.0, 1.0, 1.0, 1.0, 1.0, 1.0, 1.0, 1.0, 1.0, 1.0, 1.0, 1.0, 1.0, 1.0, 1.0, 1.0, 1.0, 1.0, 1.0, 1.0, 1.0, 1.0, 1.0, 1.0, 1.0, 1.0, 1.0, 1.0, 1.0, 1.0, 1.0, 1.0, 1.0, 1.0, 1.0, 1.0, 1.0, 1.0, 1.0, 1.0, 1.0, 1.0, 1.0, 1.0, 1.0, 1.0, 1.0, 1.0, 1.0, 1.0, 1.0, 1.0, 1.0, 1.0, 1.0, 1.0, 1.0, 1.0, 1.0, 1.0, 1.0, 1.0, 1.0, 1.0, 1.0, 1.0, 1.0, 1.0, 1.0, 1.0, 1.0, 1.0, 1.0, 1.0, 1.0, 1.0, 1.0, 1.0, 1.0, 1.0, 1.0, 1.0, 1.0, 1.0, 1.0, 1.0, 1.0, 1.0, 1.0, 1.0, 1.0, 1.0, 1.0, 1.0, 1.0, 1.0, 1.0, 1.0, 1.0, 1.0, 1.0, 1.0, 1.0, 1.0, 1.0, 1.0, 1.0, 1.0, 1.0, 1.0, 1.0, 1.0, 1.0, 1.0, 1.0, 1.0, 1.0, 1.0, 1.0, 1.0, 1.0, 1.0, 1.0, 1.0, 1.0, 1.0, 1.0, 1.0, 1.0, 1.0, 1.0, 1.0, 1.0, 1.0, 1.0, 1.0, 1.0, 1.0, 1.0, 1.0, 1.0, 1.0, 1.0, 1.0, 1.0, 1.0, 1.0, 1.0, 1.0, 1.0, 1.0, 1.0, 1.0, 1.0, 1.0, 1.0, 1.0, 1.0, 1.0, 1.0, 1.0, 1.0, 1.0, 1.0, 1.0, 1.0, 1.0, 1.0, 1.0, 1.0, 1.0, 1.0, 1.0, 1.0, 1.0, 1.0, 1.0, 1.0, 1.0, 1.0, 1.0, 1.0, 1.0, 1.0, 1.0, 1.0, 1.0, 1.0, 1.0, 1.0, 1.0, 1.0, 1.0, 1.0, 1.0, 1.0, 1.0, 1.0, 1.0, 1.0, 1.0, 1.0, 1.0, 1.0, 1.0, 1.0, 1.0, 1.0, 1.0, 1.0, 1.0, 1.0, 1.0, 1.0, 1.0, 1.0, 1.0, 1.0, 1.0, 1.0, 1.0, 1.0, 1.0, 1.0, 1.0, 1.0, 1.0, 1.0, 1.0, 1.0, 1.0, 1.0, 1.0, 1.0, 1.0, 1.0, 1.0, 1.0, 1.0, 1.0, 1.0, 1.0, 1.0, 1.0, 1.0, 1.0, 1.0, 1.0, 1.0, 1.0, 1.0, 1.0, 1.0, 1.0, 1.0, 1.0, 1.0, 1.0, 1.0, 1.0, 1.0, 1.0, 1.0, 1.0, 1.0, 1.0, 1.0, 1.0, 1.0, 1.0, 1.0, 1.0, 1.0, 1.0, 1.0, 1.0, 1.0, 1.0, 1.0, 1.0, 1.0, 1.0, 1.0, 1.0, 1.0, 1.0, 1.0, 1.0, 1.0, 1.0, 1.0, 1.0, 1.0, 1.0, 1.0, 1.0, 1.0, 1.0, 1.0, 1.0, 1.0, 1.0, 1.0, 1.0, 1.0, 1.0, 1.0, 1.0, 1.0, 1.0, 1.0, 1.0, 1.0, 1.0, 1.0, 1.0, 1.0, 1.0, 1.0, 1.0, 1.0, 1.0, 1.0, 1.0, 1.0, 1.0, 1.0, 1.0, 1.0, 1.0, 1.0, 1.0, 1.0, 1.0, 1.0, 1.0, 1.0, 1.0, 1.0, 1.0, 1.0, 1.0, 1.0, 1.0, 1.0, 1.0, 1.0, 1.0, 1.0, 1.0, 1.0, 1.0, 1.0, 1.0, 1.0, 1.0, 1.0, 1.0, 1.0, 1.0, 1.0, 1.0, 1.0, 1.0, 1.0, 1.0, 1.0, 1.0, 1.0, 1.0, 1.0, 1.0, 1.0, 1.0, 1.0, 1.0, 1.0, 1.0, 1.0, 1.0, 1.0, 1.0, 1.0, 1.0, 1.0, 1.0, 1.0, 1.0, 1.0, 1.0, 1.0, 1.0, 1.0, 1.0, 1.0, 1.0, 1.0, 1.0, 1.0, 1.0, 1.0, 1.0, 1.0, 1.0, 1.0, 1.0, 1.0, 1.0, 1.0, 1.0, 1.0, 1.0, 1.0, 1.0, 1.0, 1.0, 1.0, 1.0, 1.0, 1.0, 1.0, 1.0, 1.0, 1.0, 1.0, 1.0, 1.0, 1.0, 1.0, 1.0, 1.0, 1.0, 1.0, 1.0, 1.0, 1.0, 1.0, 1.0, 1.0, 1.0, 1.0, 1.0, 1.0, 1.0, 1.0, 1.0, 1.0, 1.0, 1.0, 1.0, 1.0, 1.0, 1.0, 1.0, 1.0, 1.0, 1.0, 1.0, 1.0, 1.0, 1.0, 1.0, 1.0, 1.0, 1.0, 1.0, 1.0, 1.0, 1.0, 1.0, 1.0, 1.0, 1.0, 1.0, 1.0, 1.0, 1.0, 1.0, 1.0, 1.0, 1.0, 1.0, 1.0, 1.0, 1.0, 1.0, 1.0, 1.0, 1.0, 1.0, 1.0, 1.0, 1.0, 1.0, 1.0, 1.0, 1.0, 1.0, 1.0, 1.0, 1.0, 1.0, 1.0, 1.0, 1.0, 1.0, 1.0, 1.0, 1.0, 1.0, 1.0, 1.0, 1.0, 1.0, 1.0, 1.0, 1.0, 1.0, 1.0, 1.0, 1.0, 1.0, 1.0, 1.0, 1.0, 1.0, 1.0, 1.0, 1.0, 1.0, 1.0, 1.0, 1.0, 1.0, 1.0, 1.0, 1.0, 1.0, 1.0, 1.0, 1.0, 1.0, 1.0, 1.0, 1.0, 1.0, 1.0, 1.0, 1.0, 1.0, 1.0, 1.0, 1.0, 1.0, 1.0, 1.0, 1.0, 1.0, 1.0, 1.0, 1.0, 1.0, 1.0, 1.0, 1.0, 1.0, 1.0, 1.0, 1.0, 1.0, 1.0, 1.0, 1.0, 1.0, 1.0, 1.0, 1.0, 1.0, 1.0, 1.0, 1.0, 1.0, 1.0, 1.0, 1.0, 1.0, 1.0, 1.0, 1.0, 1.0, 1.0, 1.0, 1.0, 1.0, 1.0, 1.0, 1.0, 1.0, 1.0, 1.0, 1.0, 1.0, 1.0, 1.0, 1.0, 1.0, 1.0, 1.0, 1.0, 1.0, 1.0, 1.0, 1.0, 1.0, 1.0, 1.0, 1.0, 1.0, 1.0, 1.0, 1.0, 1.0, 1.0, 1.0, 1.0, 1.0, 1.0, 1.0, 1.0, 1.0, 1.0, 1.0, 1.0, 1.0, 1.0, 1.0, 1.0, 1.0, 1.0, 1.0, 1.0, 1.0, 1.0, 1.0, 1.0, 1.0, 1.0, 1.0, 1.0, 1.0, 1.0, 1.0, 1.0, 1.0, 1.0, 1.0, 1.0, 1.0, 1.0, 1.0, 1.0, 1.0, 1.0, 1.0, 1.0, 1.0, 1.0, 1.0, 1.0, 1.0, 1.0, 1.0, 1.0, 1.0, 1.0, 1.0, 1.0, 1.0, 1.0, 1.0, 1.0, 1.0, 1.0, 1.0, 1.0, 1.0, 1.0, 1.0, 1.0, 1.0, 1.0, 1.0, 1.0, 1.0, 1.0, 1.0, 1.0, 1.0, 1.0, 1.0, 1.0, 1.0, 1.0, 1.0, 1.0, 1.0, 1.0, 1.0, 1.0, 1.0, 1.0, 1.0, 1.0, 1.0, 1.0, 1.0, 1.0, 1.0, 1.0, 1.0, 1.0, 1.0, 1.0, 1.0, 1.0, 1.0, 1.0, 1.0, 1.0, 1.0, 1.0, 1.0, 1.0, 1.0, 1.0, 1.0, 1.0, 1.0, 1.0, 1.0, 1.0, 1.0, 1.0, 1.0, 1.0, 1.0, 1.0, 1.0, 1.0, 1.0, 1.0, 1.0, 1.0, 1.0, 1.0, 1.0, 1.0, 1.0, 1.0, 1.0, 1.0, 1.0, 1.0, 1.0, 1.0, 1.0, 1.0, 1.0, 1.0, 1.0, 1.0, 1.0, 1.0, 1.0, 1.0, 1.0, 1.0, 1.0, 1.0, 1.0, 1.0, 1.0, 1.0, 1.0, 1.0, 1.0, 1.0, 1.0, 1.0, 1.0, 1.0, 1.0, 1.0, 1.0, 1.0, 1.0, 1.0, 1.0, 1.0, 1.0, 1.0, 1.0, 1.0, 1.0, 1.0, 1.0, 1.0, 1.0, 1.0, 1.0, 1.0, 1.0, 1.0, 1.0, 1.0, 1.0, 1.0, 1.0, 1.0, 1.0, 1.0, 1.0, 1.0, 1.0, 1.0, 1.0, 1.0, 1.0, 1.0, 1.0, 1.0, 1.0, 1.0, 1.0, 1.0, 1.0, 1.0, 1.0, 1.0, 1.0, 1.0, 1.0, 1.0, 1.0, 1.0, 1.0, 1.0, 1.0, 1.0, 1.0, 1.0, 1.0, 1.0, 1.0, 1.0, 1.0, 1.0, 1.0, 1.0, 1.0, 1.0, 1.0, 1.0, 1.0, 1.0, 1.0, 1.0, 1.0, 1.0, 1.0, 1.0, 1.0, 1.0, 1.0, 1.0, 1.0, 1.0, 1.0, 1.0, 1.0, 1.0, 1.0, 1.0, 1.0, 1.0, 1.0, 1.0, 1.0, 1.0, 1.0, 1.0, 1.0, 1.0, 1.0, 1.0, 1.0, 1.0, 1.0, 1.0, 1.0, 1.0, 1.0, 1.0, 1.0, 1.0, 1.0, 1.0, 1.0, 1.0, 1.0, 1.0, 1.0, 1.0, 1.0, 1.0, 1.0, 1.0, 1.0, 1.0, 1.0, 1.0, 1.0, 1.0, 1.0, 1.0, 1.0, 1.0, 1.0, 1.0, 1.0, 1.0, 1.0, 1.0, 1.0, 1.0, 1.0, 1.0, 1.0, 1.0, 1.0, 1.0, 1.0, 1.0, 1.0, 1.0, 1.0, 1.0, 1.0, 1.0, 1.0, 1.0, 1.0, 1.0, 1.0, 1.0, 1.0, 1.0, 1.0, 1.0, 1.0, 1.0, 1.0, 1.0, 1.0, 1.0, 1.0, 1.0, 1.0, 1.0, 1.0, 1.0, 1.0, 1.0, 1.0, 1.0, 1.0, 1.0, 1.0, 1.0, 1.0, 1.0, 1.0, 1.0, 1.0, 1.0, 1.0, 1.0, 1.0, 1.0, 1.0, 1.0, 1.0, 1.0, 1.0, 1.0, 1.0, 1.0, 1.0, 1.0, 1.0, 1.0, 1.0, 1.0, 1.0, 1.0, 1.0, 1.0, 1.0, 1.0, 1.0, 1.0, 1.0, 1.0, 1.0, 1.0, 1.0, 1.0, 1.0, 1.0, 1.0, 1.0, 1.0, 1.0, 1.0, 1.0, 1.0, 1.0, 1.0, 1.0, 1.0, 1.0, 1.0, 1.0, 1.0, 1.0, 1.0, 1.0, 1.0, 1.0, 1.0, 1.0, 1.0, 1.0, 1.0, 1.0, 1.0, 1.0, 1.0, 1.0, 1.0, 1.0, 1.0, 1.0, 1.0, 1.0, 1.0, 1.0, 1.0, 1.0, 1.0, 1.0, 1.0, 1.0, 1.0, 1.0, 1.0, 1.0, 1.0, 1.0, 1.0, 1.0, 1.0, 1.0, 1.0, 1.0, 1.0, 1.0, 1.0, 1.0, 1.0, 1.0, 1.0, 1.0, 1.0, 1.0, 1.0, 1.0, 1.0, 1.0, 1.0, 1.0, 1.0, 1.0, 1.0, 1.0, 1.0, 1.0, 1.0, 1.0, 1.0, 1.0, 1.0, 1.0, 1.0, 1.0, 1.0, 1.0, 1.0, 1.0, 1.0, 1.0, 1.0, 1.0, 1.0, 1.0, 1.0, 1.0, 1.0, 1.0, 1.0, 1.0, 1.0, 1.0, 1.0, 1.0, 1.0, 1.0, 1.0, 1.0, 1.0, 1.0, 1.0, 1.0, 1.0, 1.0, 1.0, 1.0, 1.0, 1.0, 1.0, 1.0, 1.0, 1.0, 1.0, 1.0, 1.0, 1.0, 1.0, 1.0, 1.0, 1.0, 1.0, 1.0, 1.0, 1.0, 1.0, 1.0, 1.0, 1.0, 1.0, 1.0, 1.0, 1.0, 1.0, 1.0, 1.0, 1.0, 1.0, 1.0, 1.0, 1.0, 1.0, 1.0, 1.0, 1.0, 1.0, 1.0, 1.0, 1.0, 1.0, 1.0, 1.0, 1.0, 1.0, 1.0, 1.0, 1.0, 1.0, 1.0, 1.0, 1.0, 1.0, 1.0, 1.0, 1.0, 1.0, 1.0, 1.0, 1.0, 1.0, 1.0, 1.0, 1.0, 1.0, 1.0, 1.0, 1.0, 1.0, 1.0, 1.0, 1.0, 1.0, 1.0, 1.0, 1.0, 1.0, 1.0, 1.0, 1.0, 1.0, 1.0, 1.0, 1.0, 1.0, 1.0, 1.0, 1.0, 1.0, 1.0, 1.0, 1.0, 1.0, 1.0, 1.0, 1.0, 1.0, 1.0, 1.0, 1.0, 1.0, 1.0, 1.0, 1.0, 1.0, 1.0, 1.0, 1.0, 1.0, 1.0, 1.0, 1.0, 1.0, 1.0, 1.0, 1.0, 1.0, 1.0, 1.0, 1.0, 1.0, 1.0, 1.0, 1.0, 1.0, 1.0, 1.0, 1.0, 1.0, 1.0, 1.0, 1.0, 1.0, 1.0, 1.0, 1.0, 1.0, 1.0, 1.0, 1.0, 1.0, 1.0, 1.0, 1.0, 1.0, 1.0, 1.0, 1.0, 1.0, 1.0, 1.0, 1.0, 1.0, 1.0, 1.0, 1.0, 1.0, 1.0, 1.0, 1.0, 1.0, 1.0, 1.0, 1.0, 1.0, 1.0, 1.0, 1.0, 1.0, 1.0, 1.0, 1.0, 1.0, 1.0, 1.0, 1.0, 1.0, 1.0, 1.0, 1.0, 1.0, 1.0, 1.0, 1.0, 1.0, 1.0, 1.0, 1.0, 1.0, 1.0, 1.0, 1.0, 1.0, 1.0, 1.0, 1.0, 1.0, 1.0, 1.0, 1.0, 1.0, 1.0, 1.0, 1.0, 1.0, 1.0, 1.0, 1.0, 1.0, 1.0, 1.0, 1.0, 1.0, 1.0, 1.0, 1.0, 1.0, 1.0, 1.0, 1.0, 1.0, 1.0, 1.0, 1.0, 1.0, 1.0, 1.0, 1.0, 1.0, 1.0, 1.0, 1.0, 1.0, 1.0, 1.0, 1.0, 1.0, 1.0, 1.0, 1.0, 1.0, 1.0, 1.0, 1.0, 1.0, 1.0, 1.0, 1.0, 1.0, 1.0, 1.0, 1.0, 1.0, 1.0, 1.0, 1.0, 1.0, 1.0, 1.0, 1.0, 1.0, 1.0, 1.0, 1.0, 1.0, 1.0, 1.0, 1.0, 1.0, 1.0, 1.0, 1.0, 1.0, 1.0, 1.0, 1.0, 1.0, 1.0, 1.0, 1.0, 1.0, 1.0, 1.0, 1.0, 1.0, 1.0, 1.0, 1.0, 1.0, 1.0, 1.0, 1.0, 1.0, 1.0, 1.0, 1.0, 1.0, 1.0, 1.0, 1.0, 1.0, 1.0, 1.0, 1.0, 1.0, 1.0, 1.0, 1.0, 1.0, 1.0, 1.0, 1.0, 1.0, 1.0, 1.0, 1.0, 1.0, 1.0, 1.0, 1.0, 1.0, 1.0, 1.0, 1.0, 1.0, 1.0, 1.0, 1.0, 1.0, 1.0, 1.0, 1.0, 1.0, 1.0, 1.0, 1.0, 1.0, 1.0, 1.0, 1.0, 1.0, 1.0, 1.0, 1.0, 1.0, 1.0, 1.0, 1.0, 1.0, 1.0, 1.0, 1.0, 1.0, 1.0, 1.0, 1.0, 1.0, 1.0, 1.0, 1.0, 1.0, 1.0, 1.0, 1.0, 1.0, 1.0, 1.0, 1.0, 1.0, 1.0, 1.0, 1.0, 1.0, 1.0, 1.0, 1.0, 1.0, 1.0, 1.0, 1.0, 1.0, 1.0, 1.0, 1.0, 1.0, 1.0, 1.0, 1.0, 1.0, 1.0, 1.0, 1.0, 1.0, 1.0, 1.0, 1.0, 1.0, 1.0, 1.0, 1.0, 1.0, 1.0, 1.0, 1.0, 1.0, 1.0, 1.0, 1.0, 1.0, 1.0, 1.0, 1.0, 1.0, 1.0, 1.0, 1.0, 1.0, 1.0, 1.0, 1.0, 1.0, 1.0, 1.0, 1.0, 1.0, 1.0, 1.0, 1.0, 1.0, 1.0, 1.0, 1.0, 1.0, 1.0, 1.0, 1.0, 1.0, 1.0, 1.0, 1.0, 1.0, 1.0, 1.0, 1.0, 1.0, 1.0, 1.0, 1.0, 1.0, 1.0, 1.0, 1.0, 1.0, 1.0, 1.0, 1.0, 1.0, 1.0, 1.0, 1.0, 1.0, 1.0, 1.0, 1.0, 1.0, 1.0, 1.0, 1.0, 1.0, 1.0, 1.0, 1.0, 1.0, 1.0, 1.0, 1.0, 1.0, 1.0, 1.0, 1.0, 1.0, 1.0, 1.0, 1.0, 1.0, 1.0, 1.0, 1.0, 1.0, 1.0, 1.0, 1.0, 1.0, 1.0, 1.0, 1.0, 1.0, 1.0, 1.0, 1.0, 1.0, 1.0, 1.0, 1.0, 1.0, 1.0, 1.0, 1.0, 1.0, 1.0, 1.0, 1.0, 1.0, 1.0, 1.0, 1.0, 1.0, 1.0, 1.0, 1.0, 1.0, 1.0, 1.0, 1.0, 1.0, 1.0, 1.0, 1.0, 1.0, 1.0, 1.0, 1.0, 1.0, 1.0, 1.0, 1.0, 1.0, 1.0, 1.0, 1.0, 1.0, 1.0, 1.0, 1.0, 1.0, 1.0, 1.0, 1.0, 1.0, 1.0, 1.0, 1.0, 1.0, 1.0, 1.0, 1.0, 1.0, 1.0, 1.0, 1.0, 1.0, 1.0, 1.0, 1.0, 1.0, 1.0, 1.0, 1.0, 1.0, 1.0, 1.0, 1.0, 1.0, 1.0, 1.0, 1.0, 1.0, 1.0, 1.0, 1.0, 1.0, 1.0, 1.0, 1.0, 1.0, 1.0, 1.0, 1.0, 1.0, 1.0, 1.0, 1.0, 1.0, 1.0, 1.0, 1.0, 1.0, 1.0, 1.0, 1.0, 1.0, 1.0, 1.0, 1.0, 1.0, 1.0, 1.0, 1.0, 1.0, 1.0, 1.0, 1.0, 1.0, 1.0, 1.0, 1.0, 1.0, 1.0, 1.0, 1.0, 1.0, 1.0, 1.0, 1.0, 1.0, 1.0, 1.0, 1.0, 1.0, 1.0, 1.0, 1.0, 1.0, 1.0, 1.0, 1.0, 1.0, 1.0, 1.0, 1.0, 1.0, 1.0, 1.0, 1.0, 1.0, 1.0, 1.0, 1.0, 1.0, 1.0, 1.0, 1.0, 1.0, 1.0, 1.0, 1.0, 1.0, 1.0, 1.0, 1.0, 1.0, 1.0, 1.0, 1.0, 1.0, 1.0, 1.0, 1.0, 1.0, 1.0, 1.0, 1.0, 1.0, 1.0, 1.0, 1.0, 1.0, 1.0, 1.0, 1.0, 1.0, 1.0, 1.0, 1.0, 1.0, 1.0, 1.0, 1.0, 1.0, 1.0, 1.0, 1.0, 1.0, 1.0, 1.0, 1.0, 1.0, 1.0, 1.0, 1.0, 1.0, 1.0, 1.0, 1.0, 1.0, 1.0, 1.0, 1.0, 1.0, 1.0, 1.0, 1.0, 1.0, 1.0, 1.0, 1.0, 1.0, 1.0, 1.0, 1.0, 1.0, 1.0, 1.0, 1.0, 1.0, 1.0, 1.0, 1.0, 1.0, 1.0, 1.0, 1.0, 1.0, 1.0, 1.0, 1.0, 1.0, 1.0, 1.0, 1.0, 1.0, 1.0, 1.0, 1.0, 1.0, 1.0, 1.0, 1.0, 1.0, 1.0, 1.0, 1.0, 1.0, 1.0, 1.0, 1.0, 1.0, 1.0, 1.0, 1.0, 1.0, 1.0, 1.0, 1.0, 1.0, 1.0, 1.0, 1.0, 1.0, 1.0, 1.0, 1.0, 1.0, 1.0, 1.0, 1.0, 1.0, 1.0, 1.0, 1.0, 1.0, 1.0, 1.0, 1.0, 1.0, 1.0, 1.0, 1.0, 1.0, 1.0, 1.0, 1.0, 1.0, 1.0, 1.0, 1.0, 1.0, 1.0, 1.0, 1.0, 1.0, 1.0, 1.0, 1.0, 1.0, 1.0, 1.0, 1.0, 1.0, 1.0, 1.0, 1.0, 1.0, 1.0, 1.0, 1.0, 1.0, 1.0, 1.0, 1.0, 1.0, 1.0, 1.0, 1.0, 1.0, 1.0, 1.0, 1.0, 1.0, 1.0, 1.0, 1.0, 1.0, 1.0, 1.0, 1.0, 1.0, 1.0, 1.0, 1.0, 1.0, 1.0, 1.0, 1.0, 1.0, 1.0, 1.0, 1.0, 1.0, 1.0, 1.0, 1.0, 1.0, 1.0, 1.0, 1.0, 1.0, 1.0, 1.0, 1.0, 1.0, 1.0, 1.0, 1.0, 1.0, 1.0, 1.0, 1.0, 1.0, 1.0, 1.0, 1.0, 1.0, 1.0, 1.0, 1.0, 1.0, 1.0, 1.0, 1.0, 1.0, 1.0, 1.0, 1.0, 1.0, 1.0, 1.0, 1.0, 1.0, 1.0, 1.0, 1.0, 1.0, 1.0, 1.0, 1.0, 1.0, 1.0, 1.0, 1.0, 1.0, 1.0, 1.0, 1.0, 1.0, 1.0, 1.0, 1.0, 1.0, 1.0, 1.0, 1.0, 1.0, 1.0, 1.0, 1.0, 1.0, 1.0, 1.0, 1.0, 1.0, 1.0, 1.0, 1.0, 1.0, 1.0, 1.0, 1.0, 1.0, 1.0, 1.0, 1.0, 1.0, 1.0, 1.0, 1.0, 1.0, 1.0, 1.0, 1.0, 1.0, 1.0, 1.0, 1.0, 1.0, 1.0, 1.0, 1.0, 1.0, 1.0, 1.0, 1.0, 1.0, 1.0, 1.0, 1.0, 1.0, 1.0, 1.0, 1.0, 1.0, 1.0, 1.0, 1.0, 1.0, 1.0, 1.0, 1.0, 1.0, 1.0, 1.0, 1.0, 1.0, 1.0, 1.0, 1.0, 1.0, 1.0, 1.0, 1.0, 1.0, 1.0, 1.0, 1.0, 1.0, 1.0, 1.0, 1.0, 1.0, 1.0, 1.0, 1.0, 1.0, 1.0, 1.0, 1.0, 1.0, 1.0, 1.0, 1.0, 1.0, 1.0, 1.0, 1.0, 1.0, 1.0, 1.0, 1.0, 1.0, 1.0, 1.0, 1.0, 1.0, 1.0, 1.0, 1.0, 1.0, 1.0, 1.0, 1.0, 1.0, 1.0, 1.0, 1.0, 1.0, 1.0, 1.0, 1.0, 1.0, 1.0, 1.0, 1.0, 1.0, 1.0, 1.0, 1.0, 1.0, 1.0, 1.0, 1.0, 1.0, 1.0, 1.0, 1.0, 1.0, 1.0, 1.0, 1.0, 1.0, 1.0, 1.0, 1.0, 1.0, 1.0, 1.0, 1.0, 1.0, 1.0, 1.0, 1.0, 1.0, 1.0, 1.0, 1.0, 1.0, 1.0, 1.0, 1.0, 1.0, 1.0, 1.0, 1.0, 1.0, 1.0, 1.0, 1.0, 1.0, 1.0, 1.0, 1.0, 1.0, 1.0, 1.0, 1.0, 1.0, 1.0, 1.0, 1.0, 1.0, 1.0, 1.0, 1.0, 1.0, 1.0, 1.0, 1.0, 1.0, 1.0, 1.0, 1.0, 1.0, 1.0, 1.0, 1.0, 1.0, 1.0, 1.0, 1.0, 1.0, 1.0, 1.0, 1.0, 1.0, 1.0, 1.0, 1.0, 1.0, 1.0, 1.0, 1.0, 1.0, 1.0, 1.0, 1.0, 1.0, 1.0, 1.0, 1.0, 1.0, 1.0, 1.0, 1.0, 1.0, 1.0, 1.0, 1.0, 1.0, 1.0, 1.0, 1.0, 1.0, 1.0, 1.0, 1.0, 1.0, 1.0, 1.0, 1.0, 1.0, 1.0, 1.0, 1.0, 1.0, 1.0, 1.0, 1.0, 1.0, 1.0, 1.0, 1.0, 1.0, 1.0, 1.0, 1.0, 1.0, 1.0, 1.0, 1.0, 1.0, 1.0, 1.0, 1.0, 1.0, 1.0, 1.0, 1.0, 1.0, 1.0, 1.0, 1.0, 1.0, 1.0, 1.0, 1.0, 1.0, 1.0, 1.0, 1.0, 1.0, 1.0, 1.0, 1.0, 1.0, 1.0, 1.0, 1.0, 1.0, 1.0, 1.0, 1.0, 1.0, 1.0, 1.0, 1.0, 1.0, 1.0, 1.0, 1.0, 1.0, 1.0, 1.0, 1.0, 1.0, 1.0, 1.0, 1.0, 1.0, 1.0, 1.0, 1.0, 1.0, 1.0, 1.0, 1.0, 1.0, 1.0, 1.0, 1.0, 1.0, 1.0, 1.0, 1.0, 1.0, 1.0, 1.0, 1.0, 1.0, 1.0, 1.0, 1.0, 1.0, 1.0, 1.0, 1.0, 1.0, 1.0, 1.0, 1.0, 1.0, 1.0, 1.0, 1.0, 1.0, 1.0, 1.0, 1.0, 1.0, 1.0, 1.0, 1.0, 1.0, 1.0, 1.0, 1.0, 1.0, 1.0, 1.0, 1.0, 1.0, 1.0, 1.0, 1.0, 1.0, 1.0, 1.0, 1.0, 1.0, 1.0, 1.0, 1.0, 1.0, 1.0, 1.0, 1.0, 1.0, 1.0, 1.0, 1.0, 1.0, 1.0, 1.0, 1.0, 1.0, 1.0, 1.0, 1.0, 1.0, 1.0, 1.0, 1.0, 1.0, 1.0, 1.0, 1.0, 1.0, 1.0, 1.0, 1.0, 1.0, 1.0, 1.0, 1.0, 1.0, 1.0, 1.0, 1.0, 1.0, 1.0, 1.0, 1.0, 1.0, 1.0, 1.0, 1.0, 1.0, 1.0, 1.0, 1.0, 1.0, 1.0, 1.0, 1.0, 1.0, 1.0, 1.0, 1.0, 1.0, 1.0, 1.0, 1.0, 1.0, 1.0, 1.0, 1.0, 1.0, 1.0, 1.0, 1.0, 1.0, 1.0, 1.0, 1.0, 1.0, 1.0, 1.0, 1.0, 1.0, 1.0, 1.0, 1.0, 1.0, 1.0, 1.0, 1.0, 1.0, 1.0, 1.0, 1.0, 1.0, 1.0, 1.0, 1.0, 1.0, 1.0, 1.0, 1.0, 1.0, 1.0, 1.0, 1.0, 1.0, 1.0, 1.0, 1.0, 1.0, 1.0, 1.0, 1.0, 1.0, 1.0, 1.0, 1.0, 1.0, 1.0, 1.0, 1.0, 1.0, 1.0, 1.0, 1.0, 1.0, 1.0, 1.0, 1.0, 1.0, 1.0, 1.0, 1.0, 1.0, 1.0, 1.0, 1.0, 1.0, 1.0, 1.0, 1.0, 1.0, 1.0, 1.0, 1.0, 1.0, 1.0, 1.0, 1.0, 1.0, 1.0, 1.0, 1.0, 1.0, 1.0, 1.0, 1.0, 1.0, 1.0, 1.0, 1.0, 1.0, 1.0, 1.0, 1.0, 1.0, 1.0, 1.0, 1.0, 1.0, 1.0, 1.0, 1.0, 1.0, 1.0, 1.0, 1.0, 1.0, 1.0, 1.0, 1.0, 1.0, 1.0, 1.0, 1.0, 1.0, 1.0, 1.0, 1.0, 1.0, 1.0, 1.0, 1.0, 1.0, 1.0, 1.0, 1.0, 1.0, 1.0, 1.0, 1.0, 1.0, 1.0, 1.0, 1.0, 1.0, 1.0, 1.0, 1.0, 1.0, 1.0, 1.0, 1.0, 1.0, 1.0, 1.0, 1.0, 1.0, 1.0, 1.0, 1.0, 1.0, 1.0, 1.0, 1.0, 1.0, 1.0, 1.0, 1.0, 1.0, 1.0, 1.0, 1.0, 1.0, 1.0, 1.0, 1.0, 1.0, 1.0, 1.0, 1.0, 1.0, 1.0, 1.0, 1.0, 1.0, 1.0, 1.0, 1.0, 1.0])
me_simplerrig.materials.append(mat_npcs)
me_simplerrig.use_remesh_preserve_volume = False
me_simplerrig.use_remesh_preserve_attributes = False
me_simplerrig.use_mirror_x = True
me_simplerrig.auto_texspace = False
me_simplerrig.update()
arm_simplerrig = bpy.data.armatures.new('simplerrig')  # bones are not reproduced

# ---- objects
ob_malenpc18 = bpy.data.objects.new('malenpc18', me_simplerrig)
ob_simplerrig = bpy.data.objects.new('simplerrig', arm_simplerrig)

# ---- transforms, parenting, visibility, modifiers, constraints
ob_malenpc18.parent = ob_simplerrig
ob_malenpc18.location = (0.0, 0.0, 0.0)
ob_malenpc18.lineart.crease_threshold = 0.0
ob_malenpc18.use_mesh_mirror_x = True
_vg = ob_malenpc18.vertex_groups.new(name='head')
for _i, _w in zip([0, 2, 36, 38, 40, 41, 42, 43, 44, 45, 46, 47, 48, 49, 50, 51, 52, 53, 54, 55, 56, 57, 58, 59, 60, 61, 62, 64, 98, 100, 101, 104, 108, 109, 110, 111, 112, 113, 114, 115, 116, 117, 118, 119, 120, 121, 122, 123, 124, 125, 126, 127, 128, 129, 130, 131, 132, 133, 134, 135, 136, 137, 138, 139, 140, 141, 142], [0.0, 0.007632, 0.003816, 0.0, 1.0, 1.0, 1.0, 1.0, 1.0, 1.0, 1.0, 1.0, 1.0, 1.0, 1.0, 1.0, 1.0, 1.0, 1.0, 1.0, 1.0, 1.0, 1.0, 0.9958, 1.0, 1.0, 0.0, 0.007632, 0.003816, 0.0, 0.0, 1.0, 1.0, 1.0, 1.0, 1.0, 1.0, 1.0, 1.0, 1.0, 1.0, 1.0, 1.0, 1.0, 1.0, 1.0, 1.0, 1.0, 1.0, 1.0, 1.0, 1.0, 1.0, 1.0, 1.0, 1.0, 1.0, 1.0, 1.0, 1.0, 1.0, 1.0, 0.9958, 1.0, 1.0, 1.0, 1.0]): _vg.add([_i], _w, 'REPLACE')
_vg = ob_malenpc18.vertex_groups.new(name='upperribcage')
for _i, _w in zip([0, 2, 3, 20, 36, 38, 40, 41, 42, 43, 44, 45, 46, 47, 48, 49, 50, 51, 52, 53, 54, 55, 56, 57, 58, 59, 60, 61, 62, 64, 65, 82, 98, 100, 101, 104, 106, 108, 109, 110, 111, 112, 113, 114, 115, 116, 117, 118, 119, 120, 121, 122, 123, 124, 125, 126, 127, 128, 129, 130, 131, 132, 133, 134, 135, 136, 137, 138, 139, 140, 141, 142], [0.1862, 1.0, 1.0, 0.0, 0.5, 0.1862, 0.1862, 0.1862, 0.1862, 0.1862, 0.1862, 0.1862, 0.1862, 0.2647, 0.2647, 0.2647, 0.2647, 0.2647, 0.2647, 0.2647, 0.2647, 0.1862, 0.2647, 0.3039, 0.3039, 0.3039, 0.3039, 0.3039, 0.1862, 1.0, 1.0, 0.0, 0.5, 0.1862, 0.3431, 0.9847, 0.5, 0.3431, 0.3431, 0.3431, 0.3431, 0.3431, 0.3431, 0.3431, 0.3431, 0.3431, 0.3431, 0.3431, 0.1862, 0.1862, 0.1862, 0.1862, 0.1862, 0.1862, 0.1862, 0.2647, 0.2647, 0.2647, 0.2647, 0.2647, 0.2647, 0.2647, 0.2647, 0.1862, 0.2647, 0.3039, 0.3039, 0.3039, 0.3039, 0.3039, 0.3039, 0.3039]): _vg.add([_i], _w, 'REPLACE')
_vg = ob_malenpc18.vertex_groups.new(name='shoulderRight')
for _i, _w in zip([0, 2, 3, 20, 38, 40, 41, 42, 43, 44, 45, 46, 55, 82, 100, 101, 104, 106, 108, 109, 110, 111, 112, 113, 114, 115, 116, 117, 118, 119, 120, 121, 122, 123, 124, 125, 134], [1.0, 0.0, 1.0, 1.0, 0.0, 0.0, 0.0, 0.0, 0.0, 0.0, 0.0, 0.0, 0.0, 0.0, 0.0, 0.0, 0.0, 0.0, 0.0, 0.0, 0.0, 0.0, 0.0, 0.0, 0.0, 0.0, 0.0, 0.0, 0.0, 0.0, 0.0, 0.0, 0.0, 0.0, 0.0, 0.0, 0.0]): _vg.add([_i], _w, 'REPLACE')
_vg = ob_malenpc18.vertex_groups.new(name='shoulderLeft')
for _i, _w in zip([20, 38, 40, 41, 42, 43, 44, 45, 46, 55, 62, 64, 65, 82, 100, 101, 104, 106, 108, 109, 110, 111, 112, 113, 114, 115, 116, 117, 118, 119, 120, 121, 122, 123, 124, 125, 134], [0.0, 0.0, 0.0, 0.0, 0.0, 0.0, 0.0, 0.0, 0.0, 0.0, 1.0, 0.0, 1.0, 1.0, 0.0, 0.0, 0.0, 0.0, 0.0, 0.0, 0.0, 0.0, 0.0, 0.0, 0.0, 0.0, 0.0, 0.0, 0.0, 0.0, 0.0, 0.0, 0.0, 0.0, 0.0, 0.0, 0.0]): _vg.add([_i], _w, 'REPLACE')
_vg = ob_malenpc18.vertex_groups.new(name='upperarmRight')
for _i, _w in zip([0, 2, 3, 17, 18, 19, 20, 36, 38, 40, 41, 42, 43, 44, 45, 46, 55, 106], [0.0, 1.0, 0.0, 1.0, 1.0, 1.0, 1.0, 1.0, 0.0, 0.0, 0.0, 0.0, 0.0, 0.0, 0.0, 0.0, 0.0, 0.0]): _vg.add([_i], _w, 'REPLACE')
_vg = ob_malenpc18.vertex_groups.new(name='upperarmLeft')
for _i, _w in zip([62, 64, 65, 79, 80, 81, 82, 98, 100, 106, 119, 120, 121, 122, 123, 124, 125, 134], [0.0, 1.0, 0.0, 1.0, 1.0, 1.0, 1.0, 1.0, 0.0, 0.0, 0.0, 0.0, 0.0, 0.0, 0.0, 0.0, 0.0, 0.0]): _vg.add([_i], _w, 'REPLACE')
_vg = ob_malenpc18.vertex_groups.new(name='lowerarmRight')
for _i, _w in zip([17, 18, 19, 21, 22, 23, 36], [0.9978, 1.0, 0.9988, 1.0, 1.0, 1.0, 0.2239]): _vg.add([_i], _w, 'REPLACE')
_vg = ob_malenpc18.vertex_groups.new(name='lowerarmLeft')
for _i, _w in zip([79, 80, 81, 83, 84, 85, 98], [0.9978, 1.0, 0.9988, 1.0, 1.0, 1.0, 0.2239]): _vg.add([_i], _w, 'REPLACE')
_vg = ob_malenpc18.vertex_groups.new(name='palmRight')
for _i, _w in zip([21, 22, 23, 24, 25, 26], [0.4445, 0.9966, 1.0, 1.0, 1.0, 0.9971]): _vg.add([_i], _w, 'REPLACE')
_vg = ob_malenpc18.vertex_groups.new(name='palmLeft')
for _i, _w in zip([83, 84, 85, 86, 87, 88], [0.4445, 0.9966, 1.0, 1.0, 1.0, 0.9971]): _vg.add([_i], _w, 'REPLACE')
_vg = ob_malenpc18.vertex_groups.new(name='thumbbaseRight')
for _i, _w in zip([25, 26, 31, 33], [0.1163, 0.9795, 1.0, 1.0]): _vg.add([_i], _w, 'REPLACE')
_vg = ob_malenpc18.vertex_groups.new(name='thumbbaseLeft')
for _i, _w in zip([87, 88, 93, 95], [0.1163, 0.9795, 1.0, 1.0]): _vg.add([_i], _w, 'REPLACE')
_vg = ob_malenpc18.vertex_groups.new(name='thumbRight')
for _i, _w in zip([26, 31, 32, 33], [1.0, 1.0, 1.0, 1.0]): _vg.add([_i], _w, 'REPLACE')
_vg = ob_malenpc18.vertex_groups.new(name='thumbLeft')
for _i, _w in zip([88, 93, 94, 95], [1.0, 1.0, 1.0, 1.0]): _vg.add([_i], _w, 'REPLACE')
_vg = ob_malenpc18.vertex_groups.new(name='fingerbaseRight')
for _i, _w in zip([24, 25, 26, 27, 28, 29], [1.0, 1.0, 0.9995, 1.0, 0.9989, 0.9859]): _vg.add([_i], _w, 'REPLACE')
_vg = ob_malenpc18.vertex_groups.new(name='fingerbaseLeft')
for _i, _w in zip([86, 87, 88, 89, 90, 91], [1.0, 1.0, 0.9995, 1.0, 0.9989, 0.9859]): _vg.add([_i], _w, 'REPLACE')
_vg = ob_malenpc18.vertex_groups.new(name='fingertipsRight')
for _i, _w in zip([27, 28, 29, 30], [1.0, 1.0, 1.0, 1.0]): _vg.add([_i], _w, 'REPLACE')
_vg = ob_malenpc18.vertex_groups.new(name='fingertipsLeft')
for _i, _w in zip([89, 90, 91, 92], [1.0, 1.0, 1.0, 1.0]): _vg.add([_i], _w, 'REPLACE')
_vg = ob_malenpc18.vertex_groups.new(name='lowerribcage')
for _i, _w in zip([0, 2, 3, 17, 20, 36, 38, 40, 41, 42, 43, 44, 45, 46, 47, 48, 49, 50, 51, 52, 53, 54, 55, 56, 57, 58, 59, 60, 61, 62, 64, 65, 79, 82, 98, 100, 101, 103, 104, 106, 108, 109, 110, 111, 112, 113, 114, 115, 116, 117, 118, 119, 120, 121, 122, 123, 124, 125, 126, 127, 128, 129, 130, 131, 132, 133, 134, 135, 136, 137, 138, 139, 140, 141, 142], [1.0, 0.9994, 0.9788, 0.0, 1.0, 0.0, 1.0, 0.0, 0.0, 0.0, 0.0, 0.0, 0.0, 0.0, 0.0, 0.0, 0.0, 0.0, 0.0, 0.0, 0.04294, 0.0, 0.0, 0.0, 0.0, 0.0, 0.0, 0.0, 0.0, 1.0, 0.9994, 0.9788, 0.0, 1.0, 0.0, 1.0, 1.0, 1.0, 1.0, 1.0, 0.0, 0.0, 0.0, 0.0, 0.0, 0.0, 0.0, 0.0, 0.0, 0.0, 0.0, 0.0, 0.0, 0.0, 0.0, 0.0, 0.0, 0.0, 0.0, 0.0, 0.0, 0.0, 0.0, 0.0, 0.04294, 0.0, 0.0, 0.0, 0.0, 0.0, 0.0, 0.0, 0.0, 0.0, 0.0]): _vg.add([_i], _w, 'REPLACE')
_vg = ob_malenpc18.vertex_groups.new(name='lowerback')
for _i, _w in zip([1, 2, 4, 5, 34, 35, 39, 63, 64, 66, 67, 96, 97, 102, 103, 105, 106, 107], [1.0, 0.0, 1.0, 0.0, 0.0, 0.1881, 1.0, 1.0, 0.0, 1.0, 0.0, 0.0, 0.1881, 1.0, 1.0, 1.0, 0.0, 1.0]): _vg.add([_i], _w, 'REPLACE')
_vg = ob_malenpc18.vertex_groups.new(name='thighLeft')
for _i, _w in zip([0, 2, 4, 5, 7, 19, 20, 35, 38, 39, 40, 41, 42, 43, 44, 45, 46, 55, 63, 66, 67, 68, 69, 70, 73, 74, 75, 76, 77, 78, 96, 97, 99, 101, 102, 103, 104, 105, 106, 107, 108, 109, 110, 111, 112, 113, 114, 115, 116, 117, 118], [0.0, 0.0, 0.0, 0.0, 0.0, 0.0, 0.0, 0.07611, 0.0, 0.07611, 0.0, 0.0, 0.0, 0.0, 0.0, 0.0, 0.0, 0.0, 1.0, 0.7054, 1.0, 1.0, 1.0, 0.0, 0.0, 0.0, 0.0, 0.0, 0.0, 0.0, 0.04113, 1.0, 0.1572, 0.0, 0.0, 0.0, 0.0, 1.0, 0.0, 0.4288, 0.0, 0.0, 0.0, 0.0, 0.0, 0.0, 0.0, 0.0, 0.0, 0.0, 0.0]): _vg.add([_i], _w, 'REPLACE')
_vg = ob_malenpc18.vertex_groups.new(name='thighRight')
for _i, _w in zip([1, 4, 5, 6, 7, 8, 11, 12, 13, 14, 15, 16, 34, 35, 37, 39, 62, 64, 66, 67, 69, 81, 82, 97, 100, 101, 102, 103, 104, 105, 106, 107, 108, 109, 110, 111, 112, 113, 114, 115, 116, 117, 118, 119, 120, 121, 122, 123, 124, 125, 134], [1.0, 0.7054, 1.0, 1.0, 1.0, 0.0, 0.0, 0.0, 0.0, 0.0, 0.0, 0.0, 0.04113, 1.0, 0.1572, 0.4288, 0.0, 0.0, 0.0, 0.0, 0.0, 0.0, 0.0, 0.07611, 0.0, 0.0, 0.0, 0.0, 0.0, 1.0, 0.0, 0.07611, 0.0, 0.0, 0.0, 0.0, 0.0, 0.0, 0.0, 0.0, 0.0, 0.0, 0.0, 0.0, 0.0, 0.0, 0.0, 0.0, 0.0, 0.0, 0.0]): _vg.add([_i], _w, 'REPLACE')
_vg = ob_malenpc18.vertex_groups.new(name='shinRight')
for _i, _w in zip([1, 5, 6, 7, 8, 9, 10, 11, 12, 13, 14, 15, 16, 34, 35, 37, 62, 67, 82, 100, 101, 108, 109, 110, 111, 112, 113, 114, 115, 116, 117, 118, 119, 120, 121, 122, 123, 124, 125, 134], [0.0, 1.0, 0.0, 1.0, 1.0, 0.4318, 1.0, 0.401, 0.0, 0.0, 0.0, 0.0, 0.0, 0.9661, 0.1818, 1.0, 0.0, 0.0, 0.0, 0.0, 0.0, 0.0, 0.0, 0.0, 0.0, 0.0, 0.0, 0.0, 0.0, 0.0, 0.0, 0.0, 0.0, 0.0, 0.0, 0.0, 0.0, 0.0, 0.0, 0.0]): _vg.add([_i], _w, 'REPLACE')
_vg = ob_malenpc18.vertex_groups.new(name='shinLeft')
for _i, _w in zip([0, 5, 20, 38, 40, 41, 42, 43, 44, 45, 46, 55, 63, 67, 68, 69, 70, 71, 72, 73, 74, 75, 76, 77, 78, 96, 97, 99, 101, 108, 109, 110, 111, 112, 113, 114, 115, 116, 117, 118], [0.0, 0.0, 0.0, 0.0, 0.0, 0.0, 0.0, 0.0, 0.0, 0.0, 0.0, 0.0, 0.0, 1.0, 0.0, 1.0, 1.0, 0.4318, 1.0, 0.401, 0.0, 0.0, 0.0, 0.0, 0.0, 0.9661, 0.1818, 1.0, 0.0, 0.0, 0.0, 0.0, 0.0, 0.0, 0.0, 0.0, 0.0, 0.0, 0.0, 0.0]): _vg.add([_i], _w, 'REPLACE')
_vg = ob_malenpc18.vertex_groups.new(name='tarsalRight')
_vg.add([12, 13, 14, 15, 16], 1.0, 'REPLACE')
_vg = ob_malenpc18.vertex_groups.new(name='tarsalLeft')
_vg.add([74, 75, 76, 77, 78], 1.0, 'REPLACE')
_vg = ob_malenpc18.vertex_groups.new(name='toesRight')
_vg.add([14, 15, 16], 1.0, 'REPLACE')
_vg = ob_malenpc18.vertex_groups.new(name='toesLeft')
_vg.add([76, 77, 78], 1.0, 'REPLACE')
_vg = ob_malenpc18.vertex_groups.new(name='toeRight')
_vg.add([8, 9, 10, 11, 12, 13, 14, 15, 16], 1.0, 'REPLACE')
_vg = ob_malenpc18.vertex_groups.new(name='footRight')
for _i, _w in zip([7, 8, 9, 10, 11, 12, 13, 16, 34], [0.0, 1.0, 1.0, 1.0, 1.0, 1.0, 1.0, 1.0, 0.0]): _vg.add([_i], _w, 'REPLACE')
_vg = ob_malenpc18.vertex_groups.new(name='toeLeft')
_vg.add([70, 71, 72, 73, 74, 75, 76, 77, 78], 1.0, 'REPLACE')
_vg = ob_malenpc18.vertex_groups.new(name='footLeft')
for _i, _w in zip([69, 70, 71, 72, 73, 74, 75, 78, 96], [0.0, 1.0, 1.0, 1.0, 1.0, 1.0, 1.0, 1.0, 0.0]): _vg.add([_i], _w, 'REPLACE')
_m = ob_malenpc18.modifiers.new('Armature', 'ARMATURE')
_m.object = ob_simplerrig
ob_simplerrig.location = (0.0, 0.0, 0.0)
ob_simplerrig.show_in_front = True
ob_simplerrig.lineart.crease_threshold = 0.0

# ---- collection membership
col_collection_1.objects.link(ob_malenpc18)
col_collection_2.objects.link(ob_simplerrig)

# ---- scene / render settings (as saved in the file)
scene.frame_start = 1; scene.frame_end = 960; scene.frame_set(125)
scene.render.engine = 'BLENDER_EEVEE_NEXT'
scene.render.image_settings.color_mode = 'RGB'
scene.render.image_settings.compression = 100
scene.render.resolution_x = 1080
scene.render.resolution_y = 1920
scene.render.resolution_percentage = 50
scene.render.fps = 60
scene.render.dither_intensity = 0.0
scene.cycles.use_denoising = False
scene.cycles.samples = 10
scene.cycles.sampling_pattern = 'TABULATED_SOBOL'
scene.cycles.light_sampling_threshold = 0.0
scene.cycles.use_adaptive_sampling = False
scene.cycles.use_light_tree = False
scene.cycles.blur_glossy = 0.0
scene.cycles.volume_bounces = 1
scene.cycles.pixel_filter_type = 'GAUSSIAN'
scene.cycles.sample_clamp_indirect = 0.0
scene.view_settings.view_transform = 'Standard'
bpy.context.view_layer.update()

# ---- added for rendering (the .blend has no active camera): camera
cam_auto = bpy.data.cameras.new('AutoCamera')
cam_auto.lens = 50.0
cam_auto.sensor_width = 36.0
cam_auto.clip_end = 1000.0
ob_auto_camera = bpy.data.objects.new('AutoCamera', cam_auto)
scene.collection.objects.link(ob_auto_camera)
ob_auto_camera.location = (1.92855, -2.26786, 2.45528)
ob_auto_camera.rotation_euler = (1.09748, -7.21219e-08, 0.694738)
scene.camera = ob_auto_camera
bpy.context.view_layer.update()
